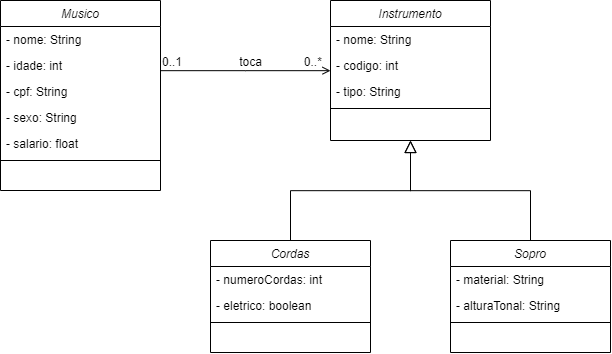

The diagram above was exported from draw.io. Its source (the exported page's mxGraphModel, read from the mxfile embedded in the PNG):
<mxGraphModel dx="652" dy="449" grid="1" gridSize="10" guides="1" tooltips="1" connect="1" arrows="1" fold="1" page="1" pageScale="1" pageWidth="827" pageHeight="1169" math="0" shadow="0">
  <root>
    <mxCell id="WIyWlLk6GJQsqaUBKTNV-0" />
    <mxCell id="WIyWlLk6GJQsqaUBKTNV-1" parent="WIyWlLk6GJQsqaUBKTNV-0" />
    <mxCell id="zkfFHV4jXpPFQw0GAbJ--0" value="Musico" style="swimlane;fontStyle=2;align=center;verticalAlign=top;childLayout=stackLayout;horizontal=1;startSize=26;horizontalStack=0;resizeParent=1;resizeLast=0;collapsible=1;marginBottom=0;rounded=0;shadow=0;strokeWidth=1;" parent="WIyWlLk6GJQsqaUBKTNV-1" vertex="1">
      <mxGeometry x="80" y="120" width="160" height="190" as="geometry">
        <mxRectangle x="220" y="120" width="160" height="26" as="alternateBounds" />
      </mxGeometry>
    </mxCell>
    <mxCell id="zkfFHV4jXpPFQw0GAbJ--1" value="- nome: String" style="text;align=left;verticalAlign=top;spacingLeft=4;spacingRight=4;overflow=hidden;rotatable=0;points=[[0,0.5],[1,0.5]];portConstraint=eastwest;" parent="zkfFHV4jXpPFQw0GAbJ--0" vertex="1">
      <mxGeometry y="26" width="160" height="26" as="geometry" />
    </mxCell>
    <mxCell id="zkfFHV4jXpPFQw0GAbJ--2" value="- idade: int" style="text;align=left;verticalAlign=top;spacingLeft=4;spacingRight=4;overflow=hidden;rotatable=0;points=[[0,0.5],[1,0.5]];portConstraint=eastwest;rounded=0;shadow=0;html=0;" parent="zkfFHV4jXpPFQw0GAbJ--0" vertex="1">
      <mxGeometry y="52" width="160" height="26" as="geometry" />
    </mxCell>
    <mxCell id="zkfFHV4jXpPFQw0GAbJ--3" value="- cpf: String" style="text;align=left;verticalAlign=top;spacingLeft=4;spacingRight=4;overflow=hidden;rotatable=0;points=[[0,0.5],[1,0.5]];portConstraint=eastwest;rounded=0;shadow=0;html=0;" parent="zkfFHV4jXpPFQw0GAbJ--0" vertex="1">
      <mxGeometry y="78" width="160" height="26" as="geometry" />
    </mxCell>
    <mxCell id="grBuI7QzqGXzfmMy5wBz-4" value="- sexo: String" style="text;align=left;verticalAlign=top;spacingLeft=4;spacingRight=4;overflow=hidden;rotatable=0;points=[[0,0.5],[1,0.5]];portConstraint=eastwest;rounded=0;shadow=0;html=0;" vertex="1" parent="zkfFHV4jXpPFQw0GAbJ--0">
      <mxGeometry y="104" width="160" height="26" as="geometry" />
    </mxCell>
    <mxCell id="grBuI7QzqGXzfmMy5wBz-5" value="- salario: float" style="text;align=left;verticalAlign=top;spacingLeft=4;spacingRight=4;overflow=hidden;rotatable=0;points=[[0,0.5],[1,0.5]];portConstraint=eastwest;rounded=0;shadow=0;html=0;" vertex="1" parent="zkfFHV4jXpPFQw0GAbJ--0">
      <mxGeometry y="130" width="160" height="26" as="geometry" />
    </mxCell>
    <mxCell id="zkfFHV4jXpPFQw0GAbJ--4" value="" style="line;html=1;strokeWidth=1;align=left;verticalAlign=middle;spacingTop=-1;spacingLeft=3;spacingRight=3;rotatable=0;labelPosition=right;points=[];portConstraint=eastwest;" parent="zkfFHV4jXpPFQw0GAbJ--0" vertex="1">
      <mxGeometry y="156" width="160" height="8" as="geometry" />
    </mxCell>
    <mxCell id="zkfFHV4jXpPFQw0GAbJ--6" value="Cordas" style="swimlane;fontStyle=2;align=center;verticalAlign=top;childLayout=stackLayout;horizontal=1;startSize=26;horizontalStack=0;resizeParent=1;resizeLast=0;collapsible=1;marginBottom=0;rounded=0;shadow=0;strokeWidth=1;" parent="WIyWlLk6GJQsqaUBKTNV-1" vertex="1">
      <mxGeometry x="290" y="360" width="160" height="112" as="geometry">
        <mxRectangle x="130" y="380" width="160" height="26" as="alternateBounds" />
      </mxGeometry>
    </mxCell>
    <mxCell id="zkfFHV4jXpPFQw0GAbJ--7" value="- numeroCordas: int" style="text;align=left;verticalAlign=top;spacingLeft=4;spacingRight=4;overflow=hidden;rotatable=0;points=[[0,0.5],[1,0.5]];portConstraint=eastwest;" parent="zkfFHV4jXpPFQw0GAbJ--6" vertex="1">
      <mxGeometry y="26" width="160" height="26" as="geometry" />
    </mxCell>
    <mxCell id="zkfFHV4jXpPFQw0GAbJ--8" value="- eletrico: boolean" style="text;align=left;verticalAlign=top;spacingLeft=4;spacingRight=4;overflow=hidden;rotatable=0;points=[[0,0.5],[1,0.5]];portConstraint=eastwest;rounded=0;shadow=0;html=0;" parent="zkfFHV4jXpPFQw0GAbJ--6" vertex="1">
      <mxGeometry y="52" width="160" height="26" as="geometry" />
    </mxCell>
    <mxCell id="zkfFHV4jXpPFQw0GAbJ--9" value="" style="line;html=1;strokeWidth=1;align=left;verticalAlign=middle;spacingTop=-1;spacingLeft=3;spacingRight=3;rotatable=0;labelPosition=right;points=[];portConstraint=eastwest;" parent="zkfFHV4jXpPFQw0GAbJ--6" vertex="1">
      <mxGeometry y="78" width="160" height="8" as="geometry" />
    </mxCell>
    <mxCell id="zkfFHV4jXpPFQw0GAbJ--12" value="" style="endArrow=block;endSize=10;endFill=0;shadow=0;strokeWidth=1;rounded=0;edgeStyle=elbowEdgeStyle;elbow=vertical;entryX=0.5;entryY=1;entryDx=0;entryDy=0;" parent="WIyWlLk6GJQsqaUBKTNV-1" source="zkfFHV4jXpPFQw0GAbJ--6" target="zkfFHV4jXpPFQw0GAbJ--17" edge="1">
      <mxGeometry width="160" relative="1" as="geometry">
        <mxPoint x="100" y="203" as="sourcePoint" />
        <mxPoint x="100" y="203" as="targetPoint" />
      </mxGeometry>
    </mxCell>
    <mxCell id="zkfFHV4jXpPFQw0GAbJ--16" value="" style="endArrow=block;endSize=10;endFill=0;shadow=0;strokeWidth=1;rounded=0;edgeStyle=elbowEdgeStyle;elbow=vertical;entryX=0.5;entryY=1;entryDx=0;entryDy=0;exitX=0.5;exitY=0;exitDx=0;exitDy=0;" parent="WIyWlLk6GJQsqaUBKTNV-1" source="grBuI7QzqGXzfmMy5wBz-8" target="zkfFHV4jXpPFQw0GAbJ--17" edge="1">
      <mxGeometry width="160" relative="1" as="geometry">
        <mxPoint x="620" y="360" as="sourcePoint" />
        <mxPoint x="210" y="271" as="targetPoint" />
      </mxGeometry>
    </mxCell>
    <mxCell id="zkfFHV4jXpPFQw0GAbJ--17" value="Instrumento" style="swimlane;fontStyle=2;align=center;verticalAlign=top;childLayout=stackLayout;horizontal=1;startSize=26;horizontalStack=0;resizeParent=1;resizeLast=0;collapsible=1;marginBottom=0;rounded=0;shadow=0;strokeWidth=1;" parent="WIyWlLk6GJQsqaUBKTNV-1" vertex="1">
      <mxGeometry x="410" y="120" width="160" height="140" as="geometry">
        <mxRectangle x="550" y="140" width="160" height="26" as="alternateBounds" />
      </mxGeometry>
    </mxCell>
    <mxCell id="zkfFHV4jXpPFQw0GAbJ--18" value="- nome: String" style="text;align=left;verticalAlign=top;spacingLeft=4;spacingRight=4;overflow=hidden;rotatable=0;points=[[0,0.5],[1,0.5]];portConstraint=eastwest;" parent="zkfFHV4jXpPFQw0GAbJ--17" vertex="1">
      <mxGeometry y="26" width="160" height="26" as="geometry" />
    </mxCell>
    <mxCell id="zkfFHV4jXpPFQw0GAbJ--19" value="- codigo: int" style="text;align=left;verticalAlign=top;spacingLeft=4;spacingRight=4;overflow=hidden;rotatable=0;points=[[0,0.5],[1,0.5]];portConstraint=eastwest;rounded=0;shadow=0;html=0;" parent="zkfFHV4jXpPFQw0GAbJ--17" vertex="1">
      <mxGeometry y="52" width="160" height="26" as="geometry" />
    </mxCell>
    <mxCell id="grBuI7QzqGXzfmMy5wBz-6" value="- tipo: String" style="text;align=left;verticalAlign=top;spacingLeft=4;spacingRight=4;overflow=hidden;rotatable=0;points=[[0,0.5],[1,0.5]];portConstraint=eastwest;rounded=0;shadow=0;html=0;" vertex="1" parent="zkfFHV4jXpPFQw0GAbJ--17">
      <mxGeometry y="78" width="160" height="26" as="geometry" />
    </mxCell>
    <mxCell id="zkfFHV4jXpPFQw0GAbJ--23" value="" style="line;html=1;strokeWidth=1;align=left;verticalAlign=middle;spacingTop=-1;spacingLeft=3;spacingRight=3;rotatable=0;labelPosition=right;points=[];portConstraint=eastwest;" parent="zkfFHV4jXpPFQw0GAbJ--17" vertex="1">
      <mxGeometry y="104" width="160" height="8" as="geometry" />
    </mxCell>
    <mxCell id="zkfFHV4jXpPFQw0GAbJ--26" value="" style="endArrow=open;shadow=0;strokeWidth=1;rounded=0;endFill=1;edgeStyle=elbowEdgeStyle;elbow=vertical;" parent="WIyWlLk6GJQsqaUBKTNV-1" source="zkfFHV4jXpPFQw0GAbJ--0" target="zkfFHV4jXpPFQw0GAbJ--17" edge="1">
      <mxGeometry x="0.5" y="41" relative="1" as="geometry">
        <mxPoint x="380" y="192" as="sourcePoint" />
        <mxPoint x="540" y="192" as="targetPoint" />
        <mxPoint x="-40" y="32" as="offset" />
      </mxGeometry>
    </mxCell>
    <mxCell id="zkfFHV4jXpPFQw0GAbJ--27" value="0..1" style="resizable=0;align=left;verticalAlign=bottom;labelBackgroundColor=none;fontSize=12;" parent="zkfFHV4jXpPFQw0GAbJ--26" connectable="0" vertex="1">
      <mxGeometry x="-1" relative="1" as="geometry">
        <mxPoint as="offset" />
      </mxGeometry>
    </mxCell>
    <mxCell id="zkfFHV4jXpPFQw0GAbJ--28" value="0..*" style="resizable=0;align=right;verticalAlign=bottom;labelBackgroundColor=none;fontSize=12;" parent="zkfFHV4jXpPFQw0GAbJ--26" connectable="0" vertex="1">
      <mxGeometry x="1" relative="1" as="geometry">
        <mxPoint x="-7" as="offset" />
      </mxGeometry>
    </mxCell>
    <mxCell id="zkfFHV4jXpPFQw0GAbJ--29" value="toca" style="text;html=1;resizable=0;points=[];;align=center;verticalAlign=middle;labelBackgroundColor=none;rounded=0;shadow=0;strokeWidth=1;fontSize=12;" parent="zkfFHV4jXpPFQw0GAbJ--26" vertex="1" connectable="0">
      <mxGeometry x="0.5" y="49" relative="1" as="geometry">
        <mxPoint x="-38" y="40" as="offset" />
      </mxGeometry>
    </mxCell>
    <mxCell id="grBuI7QzqGXzfmMy5wBz-8" value="Sopro" style="swimlane;fontStyle=2;align=center;verticalAlign=top;childLayout=stackLayout;horizontal=1;startSize=26;horizontalStack=0;resizeParent=1;resizeLast=0;collapsible=1;marginBottom=0;rounded=0;shadow=0;strokeWidth=1;" vertex="1" parent="WIyWlLk6GJQsqaUBKTNV-1">
      <mxGeometry x="530" y="360" width="160" height="112" as="geometry">
        <mxRectangle x="130" y="380" width="160" height="26" as="alternateBounds" />
      </mxGeometry>
    </mxCell>
    <mxCell id="grBuI7QzqGXzfmMy5wBz-9" value="- material: String" style="text;align=left;verticalAlign=top;spacingLeft=4;spacingRight=4;overflow=hidden;rotatable=0;points=[[0,0.5],[1,0.5]];portConstraint=eastwest;" vertex="1" parent="grBuI7QzqGXzfmMy5wBz-8">
      <mxGeometry y="26" width="160" height="26" as="geometry" />
    </mxCell>
    <mxCell id="grBuI7QzqGXzfmMy5wBz-10" value="- alturaTonal: String" style="text;align=left;verticalAlign=top;spacingLeft=4;spacingRight=4;overflow=hidden;rotatable=0;points=[[0,0.5],[1,0.5]];portConstraint=eastwest;rounded=0;shadow=0;html=0;whiteSpace=wrap;" vertex="1" parent="grBuI7QzqGXzfmMy5wBz-8">
      <mxGeometry y="52" width="160" height="26" as="geometry" />
    </mxCell>
    <mxCell id="grBuI7QzqGXzfmMy5wBz-11" value="" style="line;html=1;strokeWidth=1;align=left;verticalAlign=middle;spacingTop=-1;spacingLeft=3;spacingRight=3;rotatable=0;labelPosition=right;points=[];portConstraint=eastwest;" vertex="1" parent="grBuI7QzqGXzfmMy5wBz-8">
      <mxGeometry y="78" width="160" height="8" as="geometry" />
    </mxCell>
  </root>
</mxGraphModel>